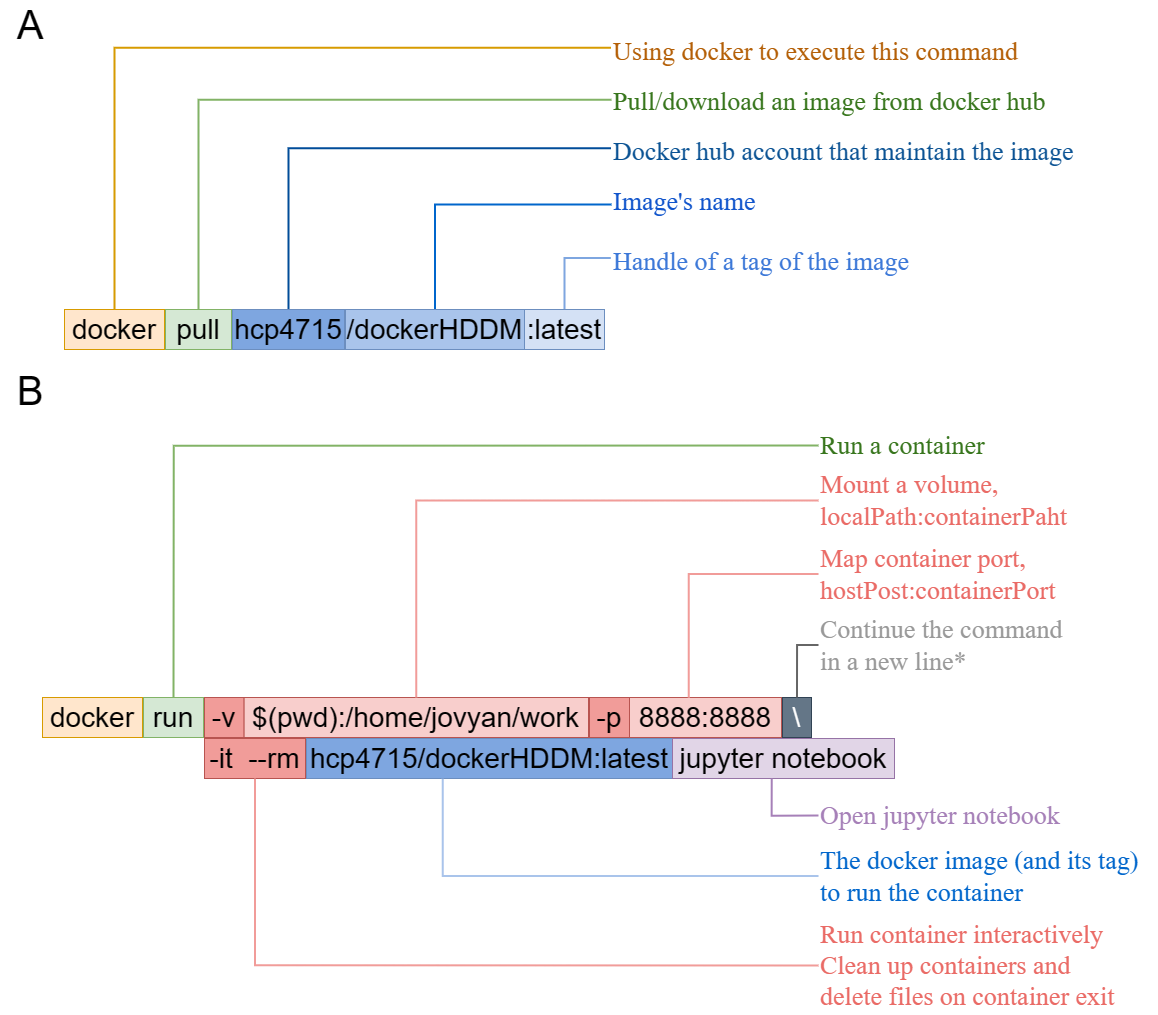

The diagram above was exported from draw.io. Its source (the exported page's mxGraphModel, read from the mxfile embedded in the PNG):
<mxGraphModel dx="2389" dy="2909" grid="1" gridSize="10" guides="1" tooltips="1" connect="1" arrows="1" fold="1" page="1" pageScale="1" pageWidth="827" pageHeight="1169" math="0" shadow="0">
  <root>
    <mxCell id="0" />
    <mxCell id="1" parent="0" />
    <mxCell id="7KZXkn5E7-hq3waVyWaM-28" value="" style="group" parent="1" vertex="1" connectable="0">
      <mxGeometry x="263" y="-1140" width="1080" height="320" as="geometry" />
    </mxCell>
    <mxCell id="7KZXkn5E7-hq3waVyWaM-29" style="edgeStyle=orthogonalEdgeStyle;rounded=0;orthogonalLoop=1;jettySize=auto;html=1;entryX=-0.002;entryY=0.37;entryDx=0;entryDy=0;endArrow=none;endFill=0;strokeWidth=2;fillColor=#d5e8d4;strokeColor=#7EA6E0;exitX=0.5;exitY=0;exitDx=0;exitDy=0;entryPerimeter=0;" parent="7KZXkn5E7-hq3waVyWaM-28" source="7KZXkn5E7-hq3waVyWaM-36" target="7KZXkn5E7-hq3waVyWaM-41" edge="1">
      <mxGeometry relative="1" as="geometry">
        <mxPoint x="143" y="290" as="sourcePoint" />
        <mxPoint x="470" y="80" as="targetPoint" />
      </mxGeometry>
    </mxCell>
    <mxCell id="7KZXkn5E7-hq3waVyWaM-30" style="edgeStyle=orthogonalEdgeStyle;rounded=0;orthogonalLoop=1;jettySize=auto;html=1;endArrow=none;endFill=0;strokeWidth=2;fillColor=#d5e8d4;strokeColor=#0066CC;exitX=0.5;exitY=0;exitDx=0;exitDy=0;entryX=0;entryY=0.5;entryDx=0;entryDy=0;" parent="7KZXkn5E7-hq3waVyWaM-28" source="7KZXkn5E7-hq3waVyWaM-35" target="7KZXkn5E7-hq3waVyWaM-40" edge="1">
      <mxGeometry relative="1" as="geometry">
        <mxPoint x="410" y="290" as="sourcePoint" />
        <mxPoint x="415" y="165" as="targetPoint" />
      </mxGeometry>
    </mxCell>
    <mxCell id="7KZXkn5E7-hq3waVyWaM-31" style="edgeStyle=orthogonalEdgeStyle;rounded=0;orthogonalLoop=1;jettySize=auto;html=1;entryX=-0.001;entryY=0.374;entryDx=0;entryDy=0;endArrow=none;endFill=0;strokeWidth=2;fillColor=#d5e8d4;strokeColor=#004C99;exitX=0.5;exitY=0;exitDx=0;exitDy=0;entryPerimeter=0;" parent="7KZXkn5E7-hq3waVyWaM-28" source="7KZXkn5E7-hq3waVyWaM-34" target="7KZXkn5E7-hq3waVyWaM-42" edge="1">
      <mxGeometry relative="1" as="geometry">
        <mxPoint x="420" y="300" as="sourcePoint" />
        <mxPoint x="480" y="245" as="targetPoint" />
      </mxGeometry>
    </mxCell>
    <mxCell id="7KZXkn5E7-hq3waVyWaM-32" value="&lt;font style=&quot;font-size: 28px;&quot;&gt;pull&lt;/font&gt;" style="text;html=1;strokeColor=#82b366;fillColor=#d5e8d4;align=center;verticalAlign=middle;whiteSpace=wrap;rounded=0;" parent="7KZXkn5E7-hq3waVyWaM-28" vertex="1">
      <mxGeometry x="101" y="280" width="66" height="40" as="geometry" />
    </mxCell>
    <mxCell id="7KZXkn5E7-hq3waVyWaM-33" value="&lt;font style=&quot;font-size: 28px;&quot;&gt;docker&lt;/font&gt;" style="text;html=1;strokeColor=#d79b00;fillColor=#ffe6cc;align=center;verticalAlign=middle;whiteSpace=wrap;rounded=0;" parent="7KZXkn5E7-hq3waVyWaM-28" vertex="1">
      <mxGeometry y="280" width="100" height="40" as="geometry" />
    </mxCell>
    <mxCell id="7KZXkn5E7-hq3waVyWaM-34" value="&lt;font style=&quot;font-size: 28px;&quot;&gt;hcp4715&lt;/font&gt;" style="text;html=1;strokeColor=#6c8ebf;fillColor=#7EA6E0;align=center;verticalAlign=middle;whiteSpace=wrap;rounded=0;fillStyle=auto;" parent="7KZXkn5E7-hq3waVyWaM-28" vertex="1">
      <mxGeometry x="168" y="280" width="112" height="40" as="geometry" />
    </mxCell>
    <mxCell id="7KZXkn5E7-hq3waVyWaM-35" value="&lt;font style=&quot;font-size: 28px;&quot;&gt;/dockerHDDM&lt;/font&gt;" style="text;html=1;strokeColor=#6c8ebf;fillColor=#A9C4EB;align=center;verticalAlign=middle;whiteSpace=wrap;rounded=0;" parent="7KZXkn5E7-hq3waVyWaM-28" vertex="1">
      <mxGeometry x="281" y="280" width="179" height="40" as="geometry" />
    </mxCell>
    <mxCell id="7KZXkn5E7-hq3waVyWaM-36" value="&lt;font style=&quot;font-size: 28px;&quot;&gt;:latest&lt;/font&gt;" style="text;html=1;strokeColor=#6c8ebf;fillColor=#D4E1F5;align=center;verticalAlign=middle;whiteSpace=wrap;rounded=0;" parent="7KZXkn5E7-hq3waVyWaM-28" vertex="1">
      <mxGeometry x="460" y="280" width="80" height="40" as="geometry" />
    </mxCell>
    <mxCell id="7KZXkn5E7-hq3waVyWaM-38" style="edgeStyle=orthogonalEdgeStyle;rounded=0;orthogonalLoop=1;jettySize=auto;html=1;exitX=0.5;exitY=0;exitDx=0;exitDy=0;entryX=-0.001;entryY=0.363;entryDx=0;entryDy=0;entryPerimeter=0;endArrow=none;endFill=0;strokeWidth=2;fillColor=#ffe6cc;strokeColor=#d79b00;" parent="7KZXkn5E7-hq3waVyWaM-28" source="7KZXkn5E7-hq3waVyWaM-33" target="7KZXkn5E7-hq3waVyWaM-37" edge="1">
      <mxGeometry relative="1" as="geometry" />
    </mxCell>
    <mxCell id="7KZXkn5E7-hq3waVyWaM-43" style="edgeStyle=orthogonalEdgeStyle;rounded=0;orthogonalLoop=1;jettySize=auto;html=1;entryX=0;entryY=0.403;entryDx=0;entryDy=0;endArrow=none;endFill=0;strokeWidth=2;fillColor=#d5e8d4;strokeColor=#82b366;exitX=0.5;exitY=0;exitDx=0;exitDy=0;entryPerimeter=0;" parent="7KZXkn5E7-hq3waVyWaM-28" source="7KZXkn5E7-hq3waVyWaM-32" target="7KZXkn5E7-hq3waVyWaM-39" edge="1">
      <mxGeometry relative="1" as="geometry">
        <mxPoint x="150" y="270" as="sourcePoint" />
        <mxPoint x="470" y="28" as="targetPoint" />
      </mxGeometry>
    </mxCell>
    <mxCell id="7KZXkn5E7-hq3waVyWaM-37" value="&lt;div style=&quot;font-size: 26px;&quot;&gt;&lt;span style=&quot;font-size: 26px; font-family: &amp;quot;Times New Roman&amp;quot;; color: rgb(180, 95, 6);&quot;&gt;Using docker to execute this command&lt;/span&gt;&lt;/div&gt;" style="text;whiteSpace=wrap;html=1;strokeWidth=3;fontSize=26;" parent="7KZXkn5E7-hq3waVyWaM-28" vertex="1">
      <mxGeometry x="547" width="456.02500000000003" height="50" as="geometry" />
    </mxCell>
    <mxCell id="7KZXkn5E7-hq3waVyWaM-39" value="&lt;div style=&quot;font-size: 26px;&quot;&gt;&lt;span style=&quot;font-size: 26px; font-family: &amp;quot;Times New Roman&amp;quot;; color: rgb(56, 118, 29);&quot;&gt;Pull/download an image from docker hub&#10;&lt;/span&gt;&lt;/div&gt;" style="text;whiteSpace=wrap;html=1;strokeWidth=3;fontSize=26;" parent="7KZXkn5E7-hq3waVyWaM-28" vertex="1">
      <mxGeometry x="547" y="50" width="493" height="50" as="geometry" />
    </mxCell>
    <mxCell id="7KZXkn5E7-hq3waVyWaM-40" value="&lt;div style=&quot;font-size: 26px;&quot;&gt;&lt;/div&gt;&lt;font face=&quot;Times New Roman&quot; color=&quot;#1155cc&quot; style=&quot;font-size: 26px;&quot;&gt;&lt;span style=&quot;font-size: 26px;&quot;&gt;Image's name&lt;br style=&quot;font-size: 26px;&quot;&gt;&lt;/span&gt;&lt;/font&gt;" style="text;whiteSpace=wrap;html=1;strokeWidth=3;fontSize=26;" parent="7KZXkn5E7-hq3waVyWaM-28" vertex="1">
      <mxGeometry x="547" y="150" width="172.55" height="50" as="geometry" />
    </mxCell>
    <mxCell id="7KZXkn5E7-hq3waVyWaM-41" value="&lt;div style=&quot;font-size: 26px;&quot;&gt;&lt;/div&gt;&lt;font face=&quot;Times New Roman&quot; color=&quot;#3c78d8&quot; style=&quot;font-size: 26px;&quot;&gt;&lt;span style=&quot;font-size: 26px;&quot;&gt;Handle of a tag of the image&lt;br style=&quot;font-size: 26px;&quot;&gt;&lt;/span&gt;&lt;/font&gt;" style="text;whiteSpace=wrap;html=1;strokeWidth=3;fontSize=26;" parent="7KZXkn5E7-hq3waVyWaM-28" vertex="1">
      <mxGeometry x="547" y="210" width="332.775" height="50" as="geometry" />
    </mxCell>
    <mxCell id="7KZXkn5E7-hq3waVyWaM-42" value="&lt;div style=&quot;font-size: 26px;&quot;&gt;&lt;/div&gt;&lt;font face=&quot;Times New Roman&quot; color=&quot;#0b5394&quot; style=&quot;font-size: 26px;&quot;&gt;&lt;span style=&quot;font-size: 26px;&quot;&gt;Docker hub account that maintain the image&lt;/span&gt;&lt;/font&gt;" style="text;whiteSpace=wrap;html=1;strokeWidth=3;fontSize=26;" parent="7KZXkn5E7-hq3waVyWaM-28" vertex="1">
      <mxGeometry x="547" y="100" width="480.675" height="50" as="geometry" />
    </mxCell>
    <mxCell id="7KZXkn5E7-hq3waVyWaM-44" value="&lt;font style=&quot;font-size: 40px;&quot;&gt;A&lt;/font&gt;" style="text;html=1;strokeColor=none;fillColor=none;align=center;verticalAlign=middle;whiteSpace=wrap;rounded=0;" parent="1" vertex="1">
      <mxGeometry x="199" y="-1160" width="60" height="30" as="geometry" />
    </mxCell>
    <mxCell id="7KZXkn5E7-hq3waVyWaM-45" value="&lt;font style=&quot;font-size: 40px;&quot;&gt;B&lt;/font&gt;" style="text;html=1;strokeColor=none;fillColor=none;align=center;verticalAlign=middle;whiteSpace=wrap;rounded=0;" parent="1" vertex="1">
      <mxGeometry x="199" y="-794" width="60" height="30" as="geometry" />
    </mxCell>
    <mxCell id="4uHmGXiafPb-5T5qEEpo-4" value="" style="group" vertex="1" connectable="0" parent="1">
      <mxGeometry x="241" y="-741" width="1116" height="587" as="geometry" />
    </mxCell>
    <mxCell id="7KZXkn5E7-hq3waVyWaM-9" value="&lt;font style=&quot;font-size: 28px;&quot;&gt;run&lt;/font&gt;" style="text;html=1;strokeColor=#82b366;fillColor=#d5e8d4;align=center;verticalAlign=middle;whiteSpace=wrap;rounded=0;" parent="4uHmGXiafPb-5T5qEEpo-4" vertex="1">
      <mxGeometry x="101" y="269" width="60" height="40" as="geometry" />
    </mxCell>
    <mxCell id="7KZXkn5E7-hq3waVyWaM-10" value="&lt;font style=&quot;font-size: 28px;&quot;&gt;docker&lt;/font&gt;" style="text;html=1;strokeColor=#d79b00;fillColor=#ffe6cc;align=center;verticalAlign=middle;whiteSpace=wrap;rounded=0;" parent="4uHmGXiafPb-5T5qEEpo-4" vertex="1">
      <mxGeometry y="269" width="100" height="40" as="geometry" />
    </mxCell>
    <mxCell id="7KZXkn5E7-hq3waVyWaM-11" value="&lt;font style=&quot;font-size: 28px;&quot;&gt;hcp4715/dockerHDDM:latest&lt;/font&gt;" style="text;html=1;strokeColor=#6c8ebf;fillColor=#7EA6E0;align=center;verticalAlign=middle;whiteSpace=wrap;rounded=0;fillStyle=auto;" parent="4uHmGXiafPb-5T5qEEpo-4" vertex="1">
      <mxGeometry x="264" y="310" width="366" height="40" as="geometry" />
    </mxCell>
    <mxCell id="7KZXkn5E7-hq3waVyWaM-12" value="&lt;font style=&quot;font-size: 28px;&quot;&gt;jupyter notebook&lt;/font&gt;" style="text;html=1;strokeColor=#9673a6;fillColor=#e1d5e7;align=center;verticalAlign=middle;whiteSpace=wrap;rounded=0;" parent="4uHmGXiafPb-5T5qEEpo-4" vertex="1">
      <mxGeometry x="630" y="310" width="222" height="40" as="geometry" />
    </mxCell>
    <mxCell id="7KZXkn5E7-hq3waVyWaM-13" value="&lt;font style=&quot;font-size: 28px;&quot;&gt;\&lt;/font&gt;" style="text;html=1;strokeColor=#314354;fillColor=#647687;align=center;verticalAlign=middle;whiteSpace=wrap;rounded=0;fontColor=#ffffff;" parent="4uHmGXiafPb-5T5qEEpo-4" vertex="1">
      <mxGeometry x="740" y="269" width="29" height="40" as="geometry" />
    </mxCell>
    <mxCell id="7KZXkn5E7-hq3waVyWaM-14" value="&lt;div style=&quot;font-size: 26px;&quot;&gt;&lt;/div&gt;&lt;font face=&quot;Times New Roman&quot; color=&quot;#38761d&quot; style=&quot;font-size: 26px;&quot;&gt;&lt;span style=&quot;font-size: 26px;&quot;&gt;Run a container&lt;br style=&quot;font-size: 26px;&quot;&gt;&lt;/span&gt;&lt;/font&gt;" style="text;whiteSpace=wrap;html=1;fontSize=26;align=left;horizontal=1;verticalAlign=middle;" parent="4uHmGXiafPb-5T5qEEpo-4" vertex="1">
      <mxGeometry x="776" width="194" height="34" as="geometry" />
    </mxCell>
    <mxCell id="7KZXkn5E7-hq3waVyWaM-3" style="edgeStyle=orthogonalEdgeStyle;rounded=0;orthogonalLoop=1;jettySize=auto;html=1;entryX=0;entryY=0.5;entryDx=0;entryDy=0;endArrow=none;endFill=0;strokeWidth=2;fillColor=#d5e8d4;strokeColor=#82b366;exitX=0.5;exitY=0;exitDx=0;exitDy=0;" parent="4uHmGXiafPb-5T5qEEpo-4" source="7KZXkn5E7-hq3waVyWaM-9" target="7KZXkn5E7-hq3waVyWaM-14" edge="1">
      <mxGeometry relative="1" as="geometry">
        <mxPoint x="151" y="259" as="sourcePoint" />
        <mxPoint x="471" y="17" as="targetPoint" />
      </mxGeometry>
    </mxCell>
    <mxCell id="7KZXkn5E7-hq3waVyWaM-15" value="&lt;font style=&quot;font-size: 28px;&quot;&gt;-it&amp;nbsp; --rm&lt;/font&gt;" style="text;html=1;strokeColor=#b85450;fillColor=#F19C99;align=center;verticalAlign=middle;whiteSpace=wrap;rounded=0;" parent="4uHmGXiafPb-5T5qEEpo-4" vertex="1">
      <mxGeometry x="162" y="310" width="101" height="40" as="geometry" />
    </mxCell>
    <mxCell id="7KZXkn5E7-hq3waVyWaM-16" value="" style="group" parent="4uHmGXiafPb-5T5qEEpo-4" vertex="1" connectable="0">
      <mxGeometry x="547" y="269" width="192" height="40" as="geometry" />
    </mxCell>
    <mxCell id="7KZXkn5E7-hq3waVyWaM-17" value="&lt;font style=&quot;font-size: 28px;&quot;&gt;8888:8888&lt;/font&gt;" style="text;html=1;strokeColor=#b85450;fillColor=#f8cecc;align=center;verticalAlign=middle;whiteSpace=wrap;rounded=0;" parent="7KZXkn5E7-hq3waVyWaM-16" vertex="1">
      <mxGeometry x="40" width="152" height="40" as="geometry" />
    </mxCell>
    <mxCell id="7KZXkn5E7-hq3waVyWaM-18" value="&lt;font style=&quot;font-size: 28px;&quot;&gt;-p&lt;/font&gt;" style="text;html=1;strokeColor=#B85450;fillColor=#F19C99;align=center;verticalAlign=middle;whiteSpace=wrap;rounded=0;" parent="7KZXkn5E7-hq3waVyWaM-16" vertex="1">
      <mxGeometry width="40" height="40" as="geometry" />
    </mxCell>
    <mxCell id="7KZXkn5E7-hq3waVyWaM-19" value="" style="group" parent="4uHmGXiafPb-5T5qEEpo-4" vertex="1" connectable="0">
      <mxGeometry x="162" y="269" width="384" height="40" as="geometry" />
    </mxCell>
    <mxCell id="7KZXkn5E7-hq3waVyWaM-20" value="&lt;font style=&quot;font-size: 28px;&quot;&gt;$(pwd):/home/jovyan/work&lt;/font&gt;" style="text;html=1;strokeColor=#B85450;fillColor=#F8CECC;align=center;verticalAlign=middle;whiteSpace=wrap;rounded=0;" parent="7KZXkn5E7-hq3waVyWaM-19" vertex="1">
      <mxGeometry x="39.389999999999986" width="344.61" height="40" as="geometry" />
    </mxCell>
    <mxCell id="7KZXkn5E7-hq3waVyWaM-21" value="&lt;font style=&quot;font-size: 28px;&quot;&gt;-v&lt;/font&gt;" style="text;html=1;strokeColor=#B85450;fillColor=#F19C99;align=center;verticalAlign=middle;whiteSpace=wrap;rounded=0;" parent="7KZXkn5E7-hq3waVyWaM-19" vertex="1">
      <mxGeometry width="39.39240506329114" height="40" as="geometry" />
    </mxCell>
    <mxCell id="7KZXkn5E7-hq3waVyWaM-22" value="&lt;div style=&quot;font-size: 26px;&quot;&gt;&lt;/div&gt;&lt;font face=&quot;Times New Roman&quot; style=&quot;font-size: 26px;&quot;&gt;&lt;span style=&quot;font-size: 26px;&quot;&gt;&lt;font color=&quot;#ea6b66&quot; style=&quot;font-size: 26px;&quot;&gt;Mount a volume, &lt;br style=&quot;font-size: 26px;&quot;&gt;localPath:containerPaht&lt;/font&gt;&lt;br style=&quot;font-size: 26px;&quot;&gt;&lt;/span&gt;&lt;/font&gt;" style="text;html=1;fontSize=26;whiteSpace=wrap;verticalAlign=middle;" parent="4uHmGXiafPb-5T5qEEpo-4" vertex="1">
      <mxGeometry x="776" y="42" width="280" height="60" as="geometry" />
    </mxCell>
    <mxCell id="7KZXkn5E7-hq3waVyWaM-4" style="edgeStyle=orthogonalEdgeStyle;rounded=0;orthogonalLoop=1;jettySize=auto;html=1;entryX=0;entryY=0.5;entryDx=0;entryDy=0;exitX=0.5;exitY=0;exitDx=0;exitDy=0;strokeWidth=2;endArrow=none;endFill=0;strokeColor=#F19C99;" parent="4uHmGXiafPb-5T5qEEpo-4" source="7KZXkn5E7-hq3waVyWaM-20" target="7KZXkn5E7-hq3waVyWaM-22" edge="1">
      <mxGeometry relative="1" as="geometry">
        <mxPoint x="765" y="279" as="sourcePoint" />
        <mxPoint x="811" y="185" as="targetPoint" />
      </mxGeometry>
    </mxCell>
    <mxCell id="7KZXkn5E7-hq3waVyWaM-23" value="&lt;div style=&quot;font-size: 26px;&quot;&gt;&lt;/div&gt;&lt;font face=&quot;Times New Roman&quot; style=&quot;font-size: 26px;&quot;&gt;&lt;span style=&quot;font-size: 26px;&quot;&gt;&lt;font color=&quot;#ea6b66&quot; style=&quot;font-size: 26px;&quot;&gt;Map container port,&amp;nbsp;&lt;br style=&quot;font-size: 26px;&quot;&gt;hostPost:containerPort&lt;/font&gt;&lt;br style=&quot;font-size: 26px;&quot;&gt;&lt;/span&gt;&lt;/font&gt;" style="text;html=1;fontSize=26;whiteSpace=wrap;verticalAlign=middle;" parent="4uHmGXiafPb-5T5qEEpo-4" vertex="1">
      <mxGeometry x="776" y="115" width="280" height="61" as="geometry" />
    </mxCell>
    <mxCell id="7KZXkn5E7-hq3waVyWaM-5" style="edgeStyle=orthogonalEdgeStyle;rounded=0;orthogonalLoop=1;jettySize=auto;html=1;entryX=0;entryY=0.5;entryDx=0;entryDy=0;strokeWidth=2;endArrow=none;endFill=0;strokeColor=#F19C99;exitX=0.39;exitY=0.004;exitDx=0;exitDy=0;exitPerimeter=0;" parent="4uHmGXiafPb-5T5qEEpo-4" source="7KZXkn5E7-hq3waVyWaM-17" target="7KZXkn5E7-hq3waVyWaM-23" edge="1">
      <mxGeometry relative="1" as="geometry">
        <mxPoint x="651" y="219" as="sourcePoint" />
        <mxPoint x="811" y="34" as="targetPoint" />
      </mxGeometry>
    </mxCell>
    <mxCell id="7KZXkn5E7-hq3waVyWaM-24" value="&lt;div style=&quot;font-size: 26px;&quot;&gt;&lt;/div&gt;&lt;span style=&quot;background-color: initial; font-size: 26px;&quot;&gt;&lt;font color=&quot;#999999&quot; face=&quot;Times New Roman&quot; style=&quot;font-size: 26px;&quot;&gt;Continue the command in a new line*&lt;/font&gt;&lt;/span&gt;&lt;font face=&quot;Times New Roman&quot; color=&quot;#38761d&quot; style=&quot;font-size: 26px;&quot;&gt;&lt;span style=&quot;font-size: 26px;&quot;&gt;&lt;br style=&quot;font-size: 26px;&quot;&gt;&lt;/span&gt;&lt;/font&gt;" style="text;html=1;fontSize=26;whiteSpace=wrap;verticalAlign=middle;" parent="4uHmGXiafPb-5T5qEEpo-4" vertex="1">
      <mxGeometry x="776" y="185" width="260" height="63" as="geometry" />
    </mxCell>
    <mxCell id="7KZXkn5E7-hq3waVyWaM-6" style="edgeStyle=orthogonalEdgeStyle;rounded=0;orthogonalLoop=1;jettySize=auto;html=1;entryX=0;entryY=0.5;entryDx=0;entryDy=0;exitX=0.5;exitY=0;exitDx=0;exitDy=0;strokeWidth=2;endArrow=none;endFill=0;strokeColor=#666666;" parent="4uHmGXiafPb-5T5qEEpo-4" source="7KZXkn5E7-hq3waVyWaM-13" target="7KZXkn5E7-hq3waVyWaM-24" edge="1">
      <mxGeometry relative="1" as="geometry" />
    </mxCell>
    <mxCell id="7KZXkn5E7-hq3waVyWaM-25" value="&lt;div style=&quot;font-size: 26px;&quot;&gt;&lt;/div&gt;&lt;span style=&quot;background-color: initial; font-size: 26px;&quot;&gt;&lt;font color=&quot;#ea6b66&quot; face=&quot;Times New Roman&quot; style=&quot;font-size: 26px;&quot;&gt;Run container interactively&lt;/font&gt;&lt;/span&gt;&lt;font face=&quot;Times New Roman&quot; color=&quot;#ea6b66&quot;&gt;&lt;div style=&quot;&quot;&gt;Clean up containers and delete files on container exit&lt;/div&gt;&lt;/font&gt;" style="text;html=1;fontSize=26;whiteSpace=wrap;verticalAlign=middle;" parent="4uHmGXiafPb-5T5qEEpo-4" vertex="1">
      <mxGeometry x="776" y="487" width="315" height="100" as="geometry" />
    </mxCell>
    <mxCell id="7KZXkn5E7-hq3waVyWaM-2" style="edgeStyle=orthogonalEdgeStyle;rounded=0;orthogonalLoop=1;jettySize=auto;html=1;entryX=0;entryY=0.5;entryDx=0;entryDy=0;strokeWidth=2;endArrow=none;endFill=0;strokeColor=#F19C99;exitX=0.5;exitY=1;exitDx=0;exitDy=0;" parent="4uHmGXiafPb-5T5qEEpo-4" source="7KZXkn5E7-hq3waVyWaM-15" target="7KZXkn5E7-hq3waVyWaM-25" edge="1">
      <mxGeometry relative="1" as="geometry">
        <mxPoint x="656" y="278" as="sourcePoint" />
        <mxPoint x="811" y="114" as="targetPoint" />
      </mxGeometry>
    </mxCell>
    <mxCell id="7KZXkn5E7-hq3waVyWaM-26" value="&lt;div style=&quot;font-size: 26px;&quot;&gt;&lt;/div&gt;&lt;span style=&quot;background-color: initial; font-size: 26px;&quot;&gt;&lt;font color=&quot;#0066cc&quot; face=&quot;Times New Roman&quot; style=&quot;font-size: 26px;&quot;&gt;The docker image (and its tag) to run the container&lt;/font&gt;&lt;/span&gt;&lt;font face=&quot;Times New Roman&quot; color=&quot;#38761d&quot; style=&quot;font-size: 26px;&quot;&gt;&lt;span style=&quot;font-size: 26px;&quot;&gt;&lt;br style=&quot;font-size: 26px;&quot;&gt;&lt;/span&gt;&lt;/font&gt;" style="text;html=1;fontSize=26;whiteSpace=wrap;verticalAlign=middle;" parent="4uHmGXiafPb-5T5qEEpo-4" vertex="1">
      <mxGeometry x="776" y="414" width="340" height="67" as="geometry" />
    </mxCell>
    <mxCell id="7KZXkn5E7-hq3waVyWaM-8" style="edgeStyle=orthogonalEdgeStyle;rounded=0;orthogonalLoop=1;jettySize=auto;html=1;entryX=0;entryY=0.5;entryDx=0;entryDy=0;strokeWidth=2;endArrow=none;endFill=0;strokeColor=#A9C4EB;exitX=0.372;exitY=1.006;exitDx=0;exitDy=0;exitPerimeter=0;" parent="4uHmGXiafPb-5T5qEEpo-4" source="7KZXkn5E7-hq3waVyWaM-11" target="7KZXkn5E7-hq3waVyWaM-26" edge="1">
      <mxGeometry relative="1" as="geometry">
        <mxPoint x="226" y="360" as="sourcePoint" />
        <mxPoint x="811" y="624" as="targetPoint" />
      </mxGeometry>
    </mxCell>
    <mxCell id="7KZXkn5E7-hq3waVyWaM-27" value="&lt;div style=&quot;font-size: 26px;&quot;&gt;&lt;/div&gt;&lt;span style=&quot;background-color: initial; font-size: 26px;&quot;&gt;&lt;font color=&quot;#a680b8&quot; face=&quot;Times New Roman&quot; style=&quot;font-size: 26px;&quot;&gt;Open jupyter notebook&lt;/font&gt;&lt;/span&gt;&lt;font face=&quot;Times New Roman&quot; color=&quot;#38761d&quot; style=&quot;font-size: 26px;&quot;&gt;&lt;span style=&quot;font-size: 26px;&quot;&gt;&lt;br style=&quot;font-size: 26px;&quot;&gt;&lt;/span&gt;&lt;/font&gt;" style="text;whiteSpace=wrap;html=1;fontSize=26;verticalAlign=middle;" parent="4uHmGXiafPb-5T5qEEpo-4" vertex="1">
      <mxGeometry x="776" y="371" width="263" height="32" as="geometry" />
    </mxCell>
    <mxCell id="7KZXkn5E7-hq3waVyWaM-7" style="edgeStyle=orthogonalEdgeStyle;rounded=0;orthogonalLoop=1;jettySize=auto;html=1;entryX=0;entryY=0.5;entryDx=0;entryDy=0;strokeWidth=2;endArrow=none;endFill=0;strokeColor=#A680B8;exitX=0.447;exitY=0.998;exitDx=0;exitDy=0;exitPerimeter=0;" parent="4uHmGXiafPb-5T5qEEpo-4" source="7KZXkn5E7-hq3waVyWaM-12" target="7KZXkn5E7-hq3waVyWaM-27" edge="1">
      <mxGeometry relative="1" as="geometry">
        <mxPoint x="418" y="360" as="sourcePoint" />
        <mxPoint x="811" y="514" as="targetPoint" />
      </mxGeometry>
    </mxCell>
    <mxCell id="4uHmGXiafPb-5T5qEEpo-2" style="edgeStyle=orthogonalEdgeStyle;rounded=0;orthogonalLoop=1;jettySize=auto;html=1;exitX=0.5;exitY=1;exitDx=0;exitDy=0;" edge="1" parent="4uHmGXiafPb-5T5qEEpo-4" source="7KZXkn5E7-hq3waVyWaM-14" target="7KZXkn5E7-hq3waVyWaM-14">
      <mxGeometry relative="1" as="geometry" />
    </mxCell>
  </root>
</mxGraphModel>